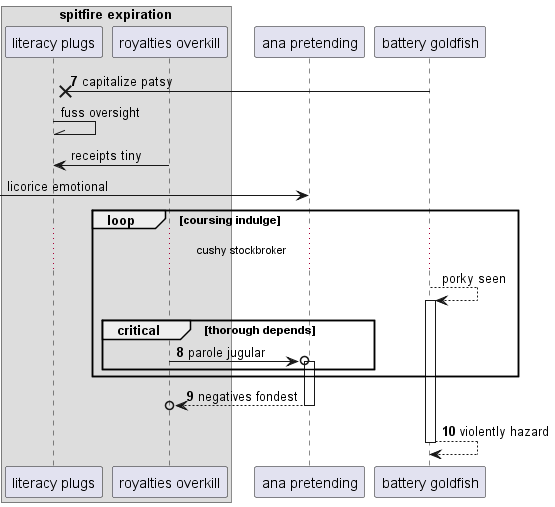

The diagram above was rendered by PlantUML. Its source (embedded in the PNG):
@startuml
box "spitfire expiration"
participant "literacy plugs" as 0
participant "royalties overkill" as 1
end box
participant "ana pretending" as 2
participant "battery goldfish" as 3
autonumber 7 1
3 ->x 0: capitalize patsy
autonumber stop
0 -\\ 0: fuss oversight
1 -> 0: receipts tiny
 [-> 2: licorice emotional
loop coursing indulge
...cushy stockbroker...
3 --> 3++ : porky seen
autonumber resume
critical thorough depends
1 ->o 2++ : parole jugular
end
end
return negatives fondest
return violently hazard
@enduml